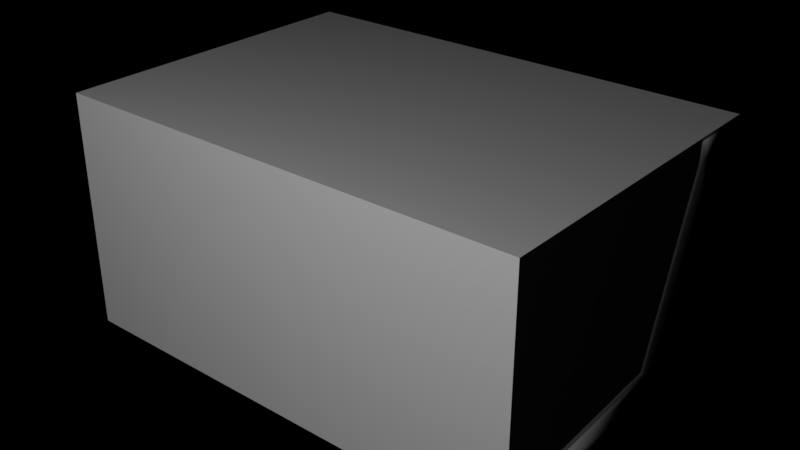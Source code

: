 # Source: pda.blend  (saved by Blender 2.79.0; exported with 4.5.12 LTS)
import bpy
from mathutils import Matrix  # noqa: F401  (used for matrix-valued properties, if any)

bpy.ops.wm.read_factory_settings(use_empty=True)
scene = bpy.context.scene
scene.name = 'Scene'

# ---- collections
col_collection_1 = bpy.data.collections.new('Collection 1'); scene.collection.children.link(col_collection_1)

# ---- world
world_world = bpy.data.worlds.new('World'); scene.world = world_world
world_world.color = (0.0, 0.0, 0.0)
world_world.use_sun_shadow = False
world_world.sun_shadow_jitter_overblur = 0.0
world_world.cycles.sampling_method = 'MANUAL'

# ---- lights
light_point = bpy.data.lights.new('Point', 'POINT')
light_point.transmission_factor = 0.0
light_point.energy = 5.3
light_point.shadow_buffer_clip_start = 0.5
light_point.shadow_soft_size = 0.1
light_point.shadow_maximum_resolution = 0.006
light_point.use_absolute_resolution = True

# ---- meshes
me_cube_009 = bpy.data.meshes.new('Cube.009')
me_cube_009.from_pydata([(-0.01096, 0.01096, -0.01096), (0.01096, 0.01096, -0.01096), (-0.007625, 0.008494, 0.01096), (-0.01021, 0.0111, 0.008188), (-0.01007, 0.01108, 0.01015), (0.007625, 0.008494, 0.01096), (0.01021, 0.0111, 0.008188), (0.01007, 0.01108, 0.01015), (-0.006494, -0.01096, -0.01096), (-0.01096, -0.006494, -0.01096), (0.01096, -0.006494, -0.01096), (0.006494, -0.01096, -0.01096), (-0.007625, -0.002702, 0.01096), (-0.003461, -0.006907, 0.01096), (-0.01021, -0.005313, 0.008188), (-0.006047, -0.009518, 0.008188), (-0.01007, -0.004781, 0.01015), (-0.005636, -0.009261, 0.01015), (0.003461, -0.006907, 0.01096), (0.007625, -0.002702, 0.01096), (0.006047, -0.009518, 0.008188), (0.01021, -0.005313, 0.008188), (0.005636, -0.009261, 0.01015), (0.01007, -0.004781, 0.01015)], [], [(22, 17, 15, 20), (18, 13, 17, 22), (1, 6, 21, 10), (11, 20, 15, 8), (0, 3, 6, 1), (5, 2, 12, 13, 18, 19), (5, 19, 23, 7), (2, 5, 7, 4), (4, 7, 6, 3), (7, 23, 21, 6), (12, 2, 4, 16), (16, 4, 3, 14), (9, 14, 3, 0), (17, 13, 12, 16), (15, 17, 16, 14), (18, 22, 23, 19), (22, 20, 21, 23), (10, 21, 20, 11), (14, 9, 8, 15), (0, 1, 10, 11, 8, 9)])
me_cube_009.polygons.foreach_set('use_smooth', [True] * 20)
me_cube_009.use_remesh_preserve_volume = False
me_cube_009.use_remesh_preserve_attributes = False
me_cube_009.use_mirror_vertex_groups = False
me_cube_009.update()
me_cube_008 = bpy.data.meshes.new('Cube.008')
me_cube_008.from_pydata([(0.07354, 0.01351, -0.01351), (0.07243, 0.0124, 0.01351), (0.07354, 0.01351, 0.0124), (0.07306, 0.01303, 0.01348), (0.07351, 0.01348, 0.01303), (-0.03407, -0.005955, -0.01351), (-0.03733, -0.002692, -0.01351), (-0.03638, -0.004999, -0.01351), (-0.03733, 0.01025, -0.01351), (-0.03407, 0.01351, -0.01351), (-0.03638, 0.01256, -0.01351), (0.07354, -0.002692, -0.01351), (0.07028, -0.005955, -0.01351), (0.07259, -0.004999, -0.01351), (-0.03622, -0.001577, 0.01351), (-0.03295, -0.004839, 0.01351), (-0.03526, -0.003884, 0.01351), (-0.03733, -0.002692, 0.0124), (-0.03407, -0.005955, 0.0124), (-0.03638, -0.004999, 0.0124), (-0.03685, -0.00221, 0.01348), (-0.03359, -0.005473, 0.01348), (-0.03589, -0.004517, 0.01348), (-0.0373, -0.002659, 0.01303), (-0.03404, -0.005921, 0.01303), (-0.03634, -0.004966, 0.01303), (-0.03295, 0.0124, 0.01351), (-0.03622, 0.009134, 0.01351), (-0.03526, 0.01144, 0.01351), (-0.03407, 0.01351, 0.0124), (-0.03733, 0.01025, 0.0124), (-0.03638, 0.01256, 0.0124), (-0.03359, 0.01303, 0.01348), (-0.03685, 0.009768, 0.01348), (-0.03589, 0.01207, 0.01348), (-0.03404, 0.01348, 0.01303), (-0.0373, 0.01022, 0.01303), (-0.03634, 0.01252, 0.01303), (0.06917, -0.004839, 0.01351), (0.07243, -0.001577, 0.01351), (0.07147, -0.003884, 0.01351), (0.07028, -0.005955, 0.0124), (0.07354, -0.002692, 0.0124), (0.07259, -0.004999, 0.0124), (0.0698, -0.005473, 0.01348), (0.07306, -0.00221, 0.01348), (0.07211, -0.004517, 0.01348), (0.07025, -0.005921, 0.01303), (0.07351, -0.002659, 0.01303), (0.07256, -0.004966, 0.01303)], [], [(47, 24, 18, 41), (38, 15, 21, 44), (9, 29, 2, 0), (12, 41, 18, 5), (0, 2, 42, 11), (1, 26, 28, 27, 14, 16, 15, 38, 40, 39), (44, 21, 24, 47), (20, 33, 36, 23), (35, 4, 2, 29), (1, 39, 45, 3), (32, 3, 4, 35), (4, 48, 42, 2), (3, 45, 48, 4), (14, 27, 33, 20), (26, 1, 3, 32), (23, 36, 30, 17), (6, 17, 30, 8), (21, 15, 16, 22), (22, 16, 14, 20), (26, 32, 34, 28), (28, 34, 33, 27), (24, 21, 22, 25), (25, 22, 20, 23), (32, 35, 37, 34), (34, 37, 36, 33), (18, 24, 25, 19), (19, 25, 23, 17), (35, 29, 31, 37), (37, 31, 30, 36), (38, 44, 46, 40), (40, 46, 45, 39), (44, 47, 49, 46), (46, 49, 48, 45), (47, 41, 43, 49), (49, 43, 42, 48), (11, 42, 43, 13), (13, 43, 41, 12), (17, 6, 7, 19), (19, 7, 5, 18), (29, 9, 10, 31), (31, 10, 8, 30), (8, 10, 9, 0, 11, 13, 12, 5, 7, 6)])
me_cube_008.polygons.foreach_set('use_smooth', [True] * 42)
me_cube_008.use_remesh_preserve_volume = False
me_cube_008.use_remesh_preserve_attributes = False
me_cube_008.use_mirror_vertex_groups = False
me_cube_008.update()
me_cube_006 = bpy.data.meshes.new('Cube.006')
me_cube_006.from_pydata([(0.05391, 0.02512, -0.01385), (0.05391, -0.0002476, -0.01385), (-0.02235, 0.02512, -0.01385), (-0.02235, -0.0002476, -0.01385), (-0.008215, -0.06169, -0.01385), (-0.02235, -0.03799, -0.01385), (0.05391, -0.03799, -0.01385), (-0.04751, -0.03799, -0.01385), (0.0532, 0.02512, 0.007358), (0.04904, 0.02096, 0.01152), (0.05316, 0.02508, 0.009161), (0.05254, 0.02445, 0.01085), (0.05085, 0.02276, 0.01148), (0.04904, -0.0002476, 0.01152), (0.0532, -0.0002476, 0.007358), (0.05085, -0.0002476, 0.01148), (0.05254, -0.0002476, 0.01085), (0.05316, -0.0002476, 0.009161), (-0.01819, 0.02096, 0.01152), (-0.02235, 0.02512, 0.007358), (-0.01999, 0.02276, 0.01148), (-0.02169, 0.02445, 0.01085), (-0.02231, 0.02508, 0.009161), (-0.02235, -0.0002476, 0.007358), (-0.01819, -0.0002476, 0.01152), (-0.02231, -0.0002476, 0.009161), (-0.02169, -0.0002476, 0.01085), (-0.01999, -0.0002476, 0.01148), (-0.0107, -0.05599, 0.01152), (-0.008215, -0.06015, 0.007358), (-0.00962, -0.05779, 0.01148), (-0.008612, -0.05948, 0.01085), (-0.008238, -0.06011, 0.009161), (-0.02235, -0.03799, 0.007358), (-0.01819, -0.04215, 0.01152), (-0.02231, -0.03803, 0.009161), (-0.02169, -0.03865, 0.01085), (-0.01999, -0.04034, 0.01148), (0.04904, -0.03799, 0.01152), (0.0532, -0.03799, 0.007358), (0.05085, -0.03799, 0.01148), (0.05254, -0.03799, 0.01085), (0.05316, -0.03799, 0.009161), (-0.04276, -0.04215, 0.01152), (-0.04692, -0.03799, 0.007358), (-0.04456, -0.04034, 0.01148), (-0.04626, -0.03865, 0.01085), (-0.04688, -0.03803, 0.009161), (0.05391, -0.05616, -0.01385), (0.04838, -0.06169, -0.01385), (0.05229, -0.06007, -0.01385), (-0.04198, -0.06169, -0.01385), (-0.04751, -0.05616, -0.01385), (-0.04589, -0.06007, -0.01385), (0.04357, -0.05599, 0.01152), (0.04902, -0.05055, 0.01152), (0.04742, -0.0544, 0.01152), (0.04766, -0.06009, 0.007358), (0.05311, -0.05464, 0.007358), (0.05151, -0.05849, 0.007358), (0.04535, -0.05777, 0.01148), (0.05079, -0.05232, 0.01148), (0.0492, -0.05617, 0.01148), (0.04701, -0.05943, 0.01085), (0.05245, -0.05399, 0.01085), (0.05086, -0.05784, 0.01085), (0.04763, -0.06005, 0.009161), (0.05307, -0.0546, 0.009161), (0.05148, -0.05845, 0.009161), (-0.04262, -0.05055, 0.01152), (-0.03717, -0.05599, 0.01152), (-0.04102, -0.0544, 0.01152), (-0.04671, -0.05464, 0.007358), (-0.04127, -0.06009, 0.007358), (-0.04512, -0.05849, 0.007358), (-0.03895, -0.05777, 0.01148), (-0.04439, -0.05232, 0.01148), (-0.0428, -0.05617, 0.01148), (-0.04061, -0.05943, 0.01085), (-0.04606, -0.05399, 0.01085), (-0.04446, -0.05784, 0.01085), (-0.04123, -0.06005, 0.009161), (-0.04667, -0.0546, 0.009161), (-0.04508, -0.05845, 0.009161)], [], [(2, 0, 1, 3), (2, 19, 8, 0), (44, 7, 52, 72), (1, 14, 39, 6), (23, 3, 5, 33), (9, 18, 24, 13), (58, 39, 42, 67), (44, 72, 82, 47), (6, 39, 58, 48), (5, 6, 48, 50, 49, 4), (13, 24, 34, 38), (3, 1, 6, 5), (5, 4, 51, 53, 52, 7), (3, 23, 19, 2), (61, 40, 38, 55), (4, 29, 73, 51), (33, 5, 7, 44), (9, 13, 15, 12), (12, 15, 16, 11), (11, 16, 17, 10), (10, 17, 14, 8), (18, 9, 12, 20), (20, 12, 11, 21), (21, 11, 10, 22), (22, 10, 8, 19), (24, 18, 20, 27), (27, 20, 21, 26), (26, 21, 22, 25), (25, 22, 19, 23), (38, 34, 28, 54, 56, 55), (64, 41, 40, 61), (67, 42, 41, 64), (60, 30, 31, 63), (39, 14, 17, 42), (42, 17, 16, 41), (41, 16, 15, 40), (40, 15, 13, 38), (23, 33, 35, 25), (25, 35, 36, 26), (26, 36, 37, 27), (27, 37, 34, 24), (66, 32, 29, 57), (28, 70, 75, 30), (63, 31, 32, 66), (54, 28, 30, 60), (32, 81, 73, 29), (31, 78, 81, 32), (28, 34, 43, 69, 71, 70), (45, 76, 69, 43), (46, 79, 76, 45), (47, 82, 79, 46), (30, 75, 78, 31), (43, 34, 37, 45), (45, 37, 36, 46), (46, 36, 35, 47), (47, 35, 33, 44), (0, 8, 14, 1), (61, 55, 56, 62), (62, 56, 54, 60), (64, 61, 62, 65), (65, 62, 60, 63), (67, 64, 65, 68), (68, 65, 63, 66), (58, 67, 68, 59), (59, 68, 66, 57), (73, 81, 83, 74), (74, 83, 82, 72), (81, 78, 80, 83), (83, 80, 79, 82), (78, 75, 77, 80), (80, 77, 76, 79), (75, 70, 71, 77), (77, 71, 69, 76), (57, 49, 50, 59), (59, 50, 48, 58), (72, 52, 53, 74), (74, 53, 51, 73), (49, 57, 29, 4)])
me_cube_006.polygons.foreach_set('use_smooth', [True] * 78)
me_cube_006.use_remesh_preserve_volume = False
me_cube_006.use_remesh_preserve_attributes = False
me_cube_006.use_mirror_vertex_groups = False
me_cube_006.update()
me_cube_005 = bpy.data.meshes.new('Cube.005')
me_cube_005.from_pydata([(-0.07713, 0.01096, -0.01096), (0.1123, 0.01096, -0.01096), (-0.07435, 0.008188, 0.01096), (-0.07713, 0.01096, 0.008188), (-0.07632, 0.01015, 0.01015), (0.1095, 0.008188, 0.01096), (0.1123, 0.01096, 0.008188), (0.1115, 0.01015, 0.01015), (-0.07266, -0.01096, -0.01096), (-0.07713, -0.006494, -0.01096), (0.1123, -0.006494, -0.01096), (0.1078, -0.01096, -0.01096), (-0.07435, -0.003717, 0.01096), (-0.06988, -0.008188, 0.01096), (-0.07713, -0.006494, 0.008188), (-0.07266, -0.01096, 0.008188), (-0.07632, -0.00568, 0.01015), (-0.07185, -0.01015, 0.01015), (0.105, -0.008188, 0.01096), (0.1095, -0.003717, 0.01096), (0.1078, -0.01096, 0.008188), (0.1123, -0.006494, 0.008188), (0.107, -0.01015, 0.01015), (0.1115, -0.00568, 0.01015)], [], [(22, 17, 15, 20), (18, 13, 17, 22), (1, 6, 21, 10), (11, 20, 15, 8), (0, 3, 6, 1), (5, 2, 12, 13, 18, 19), (5, 19, 23, 7), (2, 5, 7, 4), (4, 7, 6, 3), (7, 23, 21, 6), (12, 2, 4, 16), (16, 4, 3, 14), (9, 14, 3, 0), (17, 13, 12, 16), (15, 17, 16, 14), (18, 22, 23, 19), (22, 20, 21, 23), (10, 21, 20, 11), (14, 9, 8, 15), (0, 1, 10, 11, 8, 9)])
me_cube_005.polygons.foreach_set('use_smooth', [True] * 20)
me_cube_005.use_remesh_preserve_volume = False
me_cube_005.use_remesh_preserve_attributes = False
me_cube_005.use_mirror_vertex_groups = False
me_cube_005.update()
me_cube_004 = bpy.data.meshes.new('Cube.004')
me_cube_004.from_pydata([(-0.01096, 0.01096, -0.01096), (0.01096, 0.01096, -0.01096), (-0.008188, 0.008188, 0.01096), (-0.01096, 0.01096, 0.008188), (-0.01015, 0.01015, 0.01015), (0.008188, 0.008188, 0.01096), (0.01096, 0.01096, 0.008188), (0.01015, 0.01015, 0.01015), (-0.006494, -0.01096, -0.01096), (-0.01096, -0.006494, -0.01096), (0.01096, -0.006494, -0.01096), (0.006494, -0.01096, -0.01096), (-0.008188, -0.003717, 0.01096), (-0.003717, -0.008188, 0.01096), (-0.01096, -0.006494, 0.008188), (-0.006494, -0.01096, 0.008188), (-0.01015, -0.00568, 0.01015), (-0.00568, -0.01015, 0.01015), (0.003717, -0.008188, 0.01096), (0.008188, -0.003717, 0.01096), (0.006494, -0.01096, 0.008188), (0.01096, -0.006494, 0.008188), (0.00568, -0.01015, 0.01015), (0.01015, -0.00568, 0.01015)], [], [(22, 17, 15, 20), (18, 13, 17, 22), (1, 6, 21, 10), (11, 20, 15, 8), (0, 3, 6, 1), (5, 2, 12, 13, 18, 19), (5, 19, 23, 7), (2, 5, 7, 4), (4, 7, 6, 3), (7, 23, 21, 6), (12, 2, 4, 16), (16, 4, 3, 14), (9, 14, 3, 0), (17, 13, 12, 16), (15, 17, 16, 14), (18, 22, 23, 19), (22, 20, 21, 23), (10, 21, 20, 11), (14, 9, 8, 15), (0, 1, 10, 11, 8, 9)])
me_cube_004.polygons.foreach_set('use_smooth', [True] * 20)
me_cube_004.use_remesh_preserve_volume = False
me_cube_004.use_remesh_preserve_attributes = False
me_cube_004.use_mirror_vertex_groups = False
me_cube_004.update()
me_cube_003 = bpy.data.meshes.new('Cube.003')
me_cube_003.from_pydata([(-0.02621, -0.01213, 0.141), (-0.1426, -0.01213, 0.141), (-0.02621, -0.02953, 0.0928), (-0.1426, -0.02953, 0.0928), (0.01923, 0.02159, 0.166), (-0.188, 0.02159, 0.166), (0.01923, -0.01958, 0.05202), (-0.188, -0.01958, 0.05202), (0.004495, 0.004542, 0.1565), (-0.1733, 0.004542, 0.1565), (0.004495, -0.02661, 0.07023), (-0.1733, -0.02661, 0.07023)], [], [(2, 0, 1, 3), (9, 8, 4, 5), (8, 10, 6, 4), (11, 9, 5, 7), (10, 11, 7, 6), (1, 0, 8, 9), (0, 2, 10, 8), (3, 1, 9, 11), (2, 3, 11, 10)])
me_cube_003.polygons.foreach_set('use_smooth', [True] * 9)
me_cube_003.use_remesh_preserve_volume = False
me_cube_003.use_remesh_preserve_attributes = False
me_cube_003.use_mirror_vertex_groups = False
me_cube_003.update()
me_cube_002 = bpy.data.meshes.new('Cube.002')
me_cube_002.from_pydata([(-0.2058, 0.05951, 0.2024), (0.2058, 0.05951, 0.2024), (-0.2058, 0.05951, 0.0), (0.2058, 0.05951, 0.0), (0.2058, -0.1996, 0.0), (-0.2058, -0.1996, 0.0), (-0.2058, 0.05951, 0.02922), (0.2058, 0.05951, 0.02922), (-0.2058, 0.05951, 0.1861), (0.2058, 0.05951, 0.1861), (0.01923, 0.01211, 0.1694), (-0.188, 0.01211, 0.1694), (0.2058, 0.05951, 0.03872), (0.01923, -0.02906, 0.05544), (-0.188, -0.02906, 0.05544), (-0.2058, 0.05951, 0.03872), (0.01923, 0.02159, 0.166), (-0.188, 0.02159, 0.166), (0.01923, -0.01958, 0.05202), (-0.188, -0.01958, 0.05202), (0.1873, -0.05258, 0.01969), (0.1873, -0.18, 0.01232), (-0.1873, -0.05258, 0.01969), (-0.1873, -0.18, 0.01232), (-0.2018, 0.01815, 0.1985), (-0.2058, 0.02224, 0.2024), (-0.2038, 0.01875, 0.2004), (-0.2052, 0.02023, 0.2019), (0.2018, 0.01815, 0.1985), (0.2058, 0.02224, 0.2024), (0.2038, 0.01875, 0.2004), (0.2052, 0.02023, 0.2019), (0.2058, 0.02224, 0.1861), (0.2038, 0.01875, 0.1861), (0.2052, 0.02023, 0.1861), (-0.2058, 0.02224, 0.1861), (-0.2052, 0.02023, 0.1861), (-0.2038, 0.01875, 0.1861), (0.2058, -0.03239, 0.03491), (0.2018, -0.0351, 0.03872), (0.2052, -0.03372, 0.03678), (0.2038, -0.0347, 0.03817), (0.2018, -0.1956, 0.02945), (0.2058, -0.1996, 0.02525), (0.2038, -0.1976, 0.02876), (0.2052, -0.199, 0.02724), (-0.2018, -0.0351, 0.03872), (-0.2058, -0.03239, 0.03491), (-0.2038, -0.0347, 0.03817), (-0.2052, -0.03372, 0.03678), (-0.2058, -0.1996, 0.02524), (-0.2018, -0.1956, 0.02945), (-0.2052, -0.199, 0.02723), (-0.2038, -0.1976, 0.02876), (0.1873, -0.181, 0.0289), (0.1885, -0.1823, 0.03022), (-0.1885, -0.1823, 0.03022), (-0.1873, -0.181, 0.0289), (0.1885, -0.05208, 0.03774), (0.1873, -0.05354, 0.03626), (-0.1873, -0.05354, 0.03626), (-0.1885, -0.05208, 0.03774), (0.2018, 0.01815, 0.1877), (0.1857, 0.01762, 0.1846), (0.2018, 0.01762, 0.1846), (0.2033, 0.01861, 0.1861), (-0.2006, 0.01762, 0.1846), (-0.2018, 0.01815, 0.1877), (-0.2033, 0.01861, 0.1861), (-0.2018, 0.01762, 0.1846)], [], [(8, 0, 1, 9), (10, 13, 39, 64, 63), (9, 1, 29, 32), (37, 48, 46, 69, 68), (35, 25, 0, 8), (2, 3, 4, 5), (57, 54, 21, 23), (4, 43, 50, 5), (2, 6, 7, 3), (11, 14, 19, 17), (62, 28, 24, 67), (15, 8, 9, 12), (6, 15, 12, 7), (58, 55, 42, 39), (5, 50, 6, 2), (12, 9, 32, 38), (47, 35, 8, 15), (60, 57, 23, 22), (3, 7, 43, 4), (10, 11, 17, 16), (14, 13, 18, 19), (13, 10, 16, 18), (17, 19, 18, 16), (7, 12, 38, 43), (50, 47, 15, 6), (59, 60, 22, 20), (13, 14, 46, 39), (21, 20, 22, 23), (55, 56, 51, 42), (61, 58, 39, 46), (56, 61, 46, 51), (29, 25, 27, 31), (31, 27, 26, 30), (30, 26, 24, 28), (39, 42, 44, 41), (41, 44, 45, 40), (40, 45, 43, 38), (47, 50, 52, 49), (49, 52, 53, 48), (48, 53, 51, 46), (42, 51, 53, 44), (44, 53, 52, 45), (45, 52, 50, 43), (65, 64, 39, 41, 33), (30, 33, 34, 31), (31, 34, 32, 29), (25, 35, 36, 27), (27, 36, 37, 26), (14, 11, 66, 69, 46), (11, 10, 63, 66), (33, 41, 40, 34), (34, 40, 38, 32), (35, 47, 49, 36), (36, 49, 48, 37), (26, 37, 68, 67, 24), (29, 1, 0, 25), (59, 54, 55, 58), (61, 56, 57, 60), (54, 57, 56, 55), (58, 61, 60, 59), (54, 59, 20, 21), (62, 63, 64, 65), (66, 67, 68, 69), (66, 63, 62, 67), (28, 62, 65, 33, 30)])
me_cube_002.polygons.foreach_set('use_smooth', [True] * 65)
me_cube_002.use_remesh_preserve_volume = False
me_cube_002.use_remesh_preserve_attributes = False
me_cube_002.use_mirror_vertex_groups = False
me_cube_002.update()
me_cube_001 = bpy.data.meshes.new('Cube.001')
me_cube_001.from_pydata([(-0.2045, 0.07884, 0.2045), (0.2045, 0.07884, 0.2045), (-0.2045, -0.2045, 0.2045), (0.2045, -0.2045, 0.2045), (-0.2045, 0.07884, 0.0), (0.2045, 0.07884, 0.0), (0.2045, -0.2045, 0.0), (-0.2045, -0.2045, 0.0)], [], [(4, 0, 1, 5), (5, 1, 3, 6), (6, 3, 2, 7), (7, 2, 0, 4), (3, 1, 0, 2), (4, 5, 6, 7)])
me_cube_001.use_remesh_preserve_volume = False
me_cube_001.use_remesh_preserve_attributes = False
me_cube_001.use_mirror_vertex_groups = False
me_cube_001.update()

# ---- objects
ob_cube_006 = bpy.data.objects.new('Cube.006', me_cube_009)
ob_cube_005 = bpy.data.objects.new('Cube.005', me_cube_008)
ob_cube_004 = bpy.data.objects.new('Cube.004', me_cube_006)
ob_cube_003 = bpy.data.objects.new('Cube.003', me_cube_005)
ob_point = bpy.data.objects.new('Point', light_point)
ob_cube_002 = bpy.data.objects.new('Cube.002', me_cube_004)
ob_cube_001 = bpy.data.objects.new('Cube.001', me_cube_003)
ob_cube = bpy.data.objects.new('Cube', me_cube_002)
ob_bounds = bpy.data.objects.new('bounds', me_cube_001)

# ---- transforms, parenting, visibility, modifiers, constraints
ob_cube_006.location = (-0.1547, -0.06814, 0.02576)
ob_cube_006.lineart.crease_threshold = 0.0
_m = ob_cube_006.modifiers.new('Array', 'ARRAY')
_m.count = 10
_m.constant_offset_displace = (0.0, 0.0, 0.0)
_m.relative_offset_displace = (1.09, 0.0, 0.0)
_m = ob_cube_006.modifiers.new('Array.001', 'ARRAY')
_m.count = 4
_m.constant_offset_displace = (0.0, 0.0, 0.0)
_m.relative_offset_displace = (0.05, -1.1, 0.0)
ob_cube_005.location = (0.1109, -0.06993, 0.02463)
ob_cube_005.lineart.crease_threshold = 0.0
ob_cube_004.location = (0.1296, -0.1148, 0.02576)
ob_cube_004.lineart.crease_threshold = 0.0
ob_cube_003.location = (-0.03537, -0.1649, 0.02576)
ob_cube_003.lineart.crease_threshold = 0.0
ob_point.location = (0.1447, -0.7006, 0.4715)
ob_point.lineart.crease_threshold = 0.0
ob_cube_002.location = (-0.1547, -0.06814, 0.02576)
ob_cube_002.hide_viewport = True
ob_cube_002.hide_render = True
ob_cube_002.lineart.crease_threshold = 0.0
_m = ob_cube_002.modifiers.new('Array', 'ARRAY')
_m.count = 10
_m.constant_offset_displace = (0.0, 0.0, 0.0)
_m.relative_offset_displace = (1.09, 0.0, 0.0)
_m = ob_cube_002.modifiers.new('Array.001', 'ARRAY')
_m.count = 4
_m.constant_offset_displace = (0.0, 0.0, 0.0)
_m.relative_offset_displace = (0.05, -1.1, 0.0)
ob_cube_001.location = (0.0, 0.0, 0.0)
ob_cube_001.lineart.crease_threshold = 0.0
ob_cube.location = (0.0, 0.0, 0.0)
ob_cube.lineart.crease_threshold = 0.0
ob_bounds.location = (0.0, 0.0, 0.0)
ob_bounds.hide_viewport = True
ob_bounds.display_type = 'BOUNDS'
ob_bounds.lineart.crease_threshold = 0.0

# ---- collection membership
col_collection_1.objects.link(ob_cube_006)
col_collection_1.objects.link(ob_cube_005)
col_collection_1.objects.link(ob_cube_004)
col_collection_1.objects.link(ob_cube_003)
col_collection_1.objects.link(ob_point)
col_collection_1.objects.link(ob_cube_002)
col_collection_1.objects.link(ob_cube_001)
col_collection_1.objects.link(ob_cube)
col_collection_1.objects.link(ob_bounds)

# ---- scene / render settings (as saved in the file)
scene.frame_start = 1; scene.frame_end = 250; scene.frame_set(1)
scene.render.engine = 'CYCLES'
scene.render.resolution_percentage = 50
scene.render.dither_intensity = 0.0
scene.cycles.use_denoising = False
scene.cycles.samples = 128
scene.cycles.sampling_pattern = 'TABULATED_SOBOL'
scene.cycles.use_adaptive_sampling = False
scene.cycles.use_light_tree = False
scene.cycles.blur_glossy = 0.0
scene.cycles.sample_clamp_indirect = 0.0
scene.view_settings.view_transform = 'Standard'
bpy.context.view_layer.update()

# ---- added for rendering (the .blend has no active camera): camera
cam_auto = bpy.data.cameras.new('AutoCamera')
cam_auto.lens = 50.0
cam_auto.sensor_width = 36.0
cam_auto.clip_end = 1000.0
ob_auto_camera = bpy.data.objects.new('AutoCamera', cam_auto)
scene.collection.objects.link(ob_auto_camera)
ob_auto_camera.location = (0.499572, -0.662325, 0.501917)
ob_auto_camera.rotation_euler = (1.09748, -7.21219e-08, 0.694738)
scene.camera = ob_auto_camera
bpy.context.view_layer.update()
